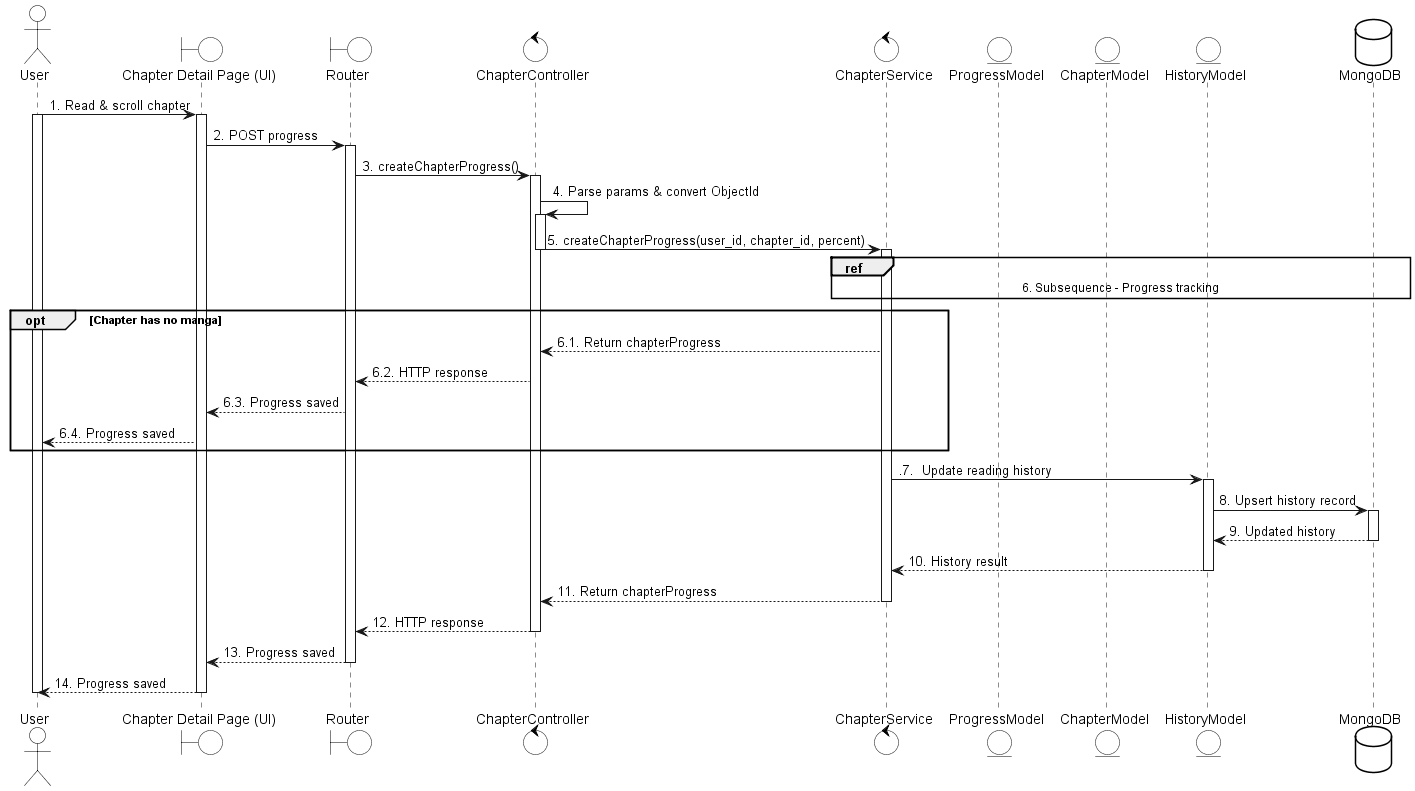

The diagram above was rendered by PlantUML. Its source (embedded in the PNG):
@startuml
skinparam {
    ActorBackgroundColor #FFFFFF
    BoundaryBackgroundColor #FFFFFF
    ControlBackgroundColor #FFFFFF
    EntityBackgroundColor #FFFFFF
    DatabaseBackgroundColor #FFFFFF

    ActorBorderColor black
    BoundaryBorderColor black
    ControlBorderColor black
    EntityBorderColor black
    DatabaseBorderColor black
}

actor User
boundary "Chapter Detail Page (UI)" as UI
boundary Router
control ChapterController
control ChapterService
entity ProgressModel
entity ChapterModel
entity HistoryModel
database MongoDB

User -> UI: 1. Read & scroll chapter
activate User
activate UI
UI -> Router: 2. POST progress
activate Router
Router -> ChapterController: 3. createChapterProgress()

activate ChapterController
ChapterController -> ChapterController: 4. Parse params & convert ObjectId
activate ChapterController
ChapterController -> ChapterService: 5. createChapterProgress(user_id, chapter_id, percent)
deactivate ChapterController
activate ChapterService

ref over ChapterService, ProgressModel, ChapterModel, MongoDB
    6. Subsequence - Progress tracking
end ref

opt Chapter has no manga
    ChapterService --> ChapterController: 6.1. Return chapterProgress
    ChapterController --> Router: 6.2. HTTP response
    Router --> UI: 6.3. Progress saved
    UI --> User: 6.4. Progress saved
end
' 7. Update reading history
ChapterService -> HistoryModel:.7.  Update reading history
activate HistoryModel
HistoryModel -> MongoDB: 8. Upsert history record
activate MongoDB
MongoDB --> HistoryModel: 9. Updated history
deactivate MongoDB
HistoryModel --> ChapterService: 10. History result
deactivate HistoryModel

ChapterService --> ChapterController: 11. Return chapterProgress
deactivate ChapterService
ChapterController --> Router: 12. HTTP response
deactivate ChapterController
Router --> UI: 13. Progress saved
deactivate Router
UI --> User: 14. Progress saved
deactivate UI
deactivate User
@enduml